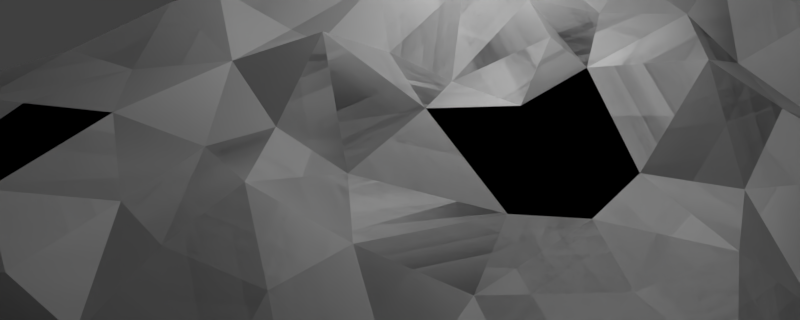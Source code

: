 # Source: fond.blend  (saved by Blender 2.78.0; exported with 4.5.12 LTS)
import bpy
from mathutils import Matrix  # noqa: F401  (used for matrix-valued properties, if any)

bpy.ops.wm.read_factory_settings(use_empty=True)
scene = bpy.context.scene
scene.name = 'Scene'

# ---- collections
col_collection_1 = bpy.data.collections.new('Collection 1'); scene.collection.children.link(col_collection_1)

# ---- materials (node trees are filled in below, after node groups)
mat_material_012 = bpy.data.materials.new('Material.012')
mat_material_012.alpha_threshold = 0.0
mat_material_012.use_transparent_shadow = False
mat_material_012.roughness = 0.5
mat_material_008 = bpy.data.materials.new('Material.008')
mat_material_008.alpha_threshold = 0.0
mat_material_008.use_transparent_shadow = False
mat_material_008.roughness = 0.5
mat_material_008.specular_intensity = 0.0
mat_material_003 = bpy.data.materials.new('Material.003')
mat_material_003.alpha_threshold = 0.0
mat_material_003.use_transparent_shadow = False
mat_material_003.diffuse_color = (0.6584, 0.6445, 0.6795, 1.0)
mat_material_003.roughness = 0.5
mat_material_003.specular_intensity = 0.0
mat_material_002 = bpy.data.materials.new('Material.002')
mat_material_002.alpha_threshold = 0.0
mat_material_002.use_transparent_shadow = False
mat_material_002.diffuse_color = (0.7084, 0.3419, 0.03689, 1.0)
mat_material_002.roughness = 0.5
mat_material_002.specular_intensity = 0.0
mat_material_004 = bpy.data.materials.new('Material.004')
mat_material_004.alpha_threshold = 0.0
mat_material_004.use_transparent_shadow = False
mat_material_004.diffuse_color = (1.0, 0.6514, 0.07619, 1.0)
mat_material_004.roughness = 0.5
mat_material_004.specular_intensity = 0.0

# ---- material node trees

# ---- world
world_world = bpy.data.worlds.new('World'); scene.world = world_world
world_world.color = (0.05088, 0.05088, 0.05088)
world_world.use_sun_shadow = False
world_world.sun_shadow_jitter_overblur = 0.0
world_world.cycles.sampling_method = 'MANUAL'

# ---- cameras
cam_camera_001 = bpy.data.cameras.new('Camera.001')
cam_camera_001.clip_end = 100.0
cam_camera_001.lens = 17.11
cam_camera_001.sensor_width = 32.0
cam_camera_001.sensor_height = 18.0
cam_camera_001.display_size = 2.0
cam_camera_001.dof.focus_distance = 1.0
cam_camera_001.dof.aperture_fstop = 0.1
cam_camera_001.dof.aperture_blades = 8
cam_camera = bpy.data.cameras.new('Camera')
cam_camera.clip_end = 100.0
cam_camera.lens = 16.92
cam_camera.sensor_width = 32.0
cam_camera.sensor_height = 18.0
cam_camera.ortho_scale = 7.314
cam_camera.dof.focus_distance = 0.0
cam_camera.dof.aperture_fstop = 128.0

# ---- lights
light_lamp = bpy.data.lights.new('Lamp', 'POINT')
light_lamp.transmission_factor = 0.0
light_lamp.cutoff_distance = 30.0
light_lamp.energy = 100.0
light_lamp.shadow_buffer_clip_start = 1.001
light_lamp.shadow_soft_size = 0.1
light_lamp.shadow_maximum_resolution = 0.006
light_lamp.use_absolute_resolution = True

# ---- meshes
me_plane_002 = bpy.data.meshes.new('Plane.002')
me_plane_002.from_pydata([(3.725e-08, -1.0, 0.0), (0.5, -0.8, 0.0), (0.0, 0.0, 0.0), (0.7, 0.2, 0.0), (-0.7, 0.2, 0.0), (-0.5, -0.8, 0.0), (-0.3, 0.6, -0.2357), (0.4, 0.4, 0.2326), (0.4, 0.8, 0.2971), (1.6, 0.3, 0.2326), (1.0, 0.6, 0.1661), (1.2, -0.3, 0.3895), (0.8, 1.2, 0.2362), (-2.98e-08, 1.2, 0.262), (1.3, 0.8, 0.3489), (-0.8, 0.8, 0.06499), (-0.7, 1.4, 0.3195), (-1.313, 0.6933, 0.4962), (-1.4, -0.1, -0.129), (-1.5, -0.7, 0.02637), (-1.8, 0.3, 0.08687), (-2.0, -0.3, 0.3895), (-0.9, -1.2, -0.06401), (-0.1, -1.5, 0.131), (0.5, -1.5, 0.2605), (1.2, -1.1, -0.1046), (1.7, -0.7, 0.131), (0.9, -1.9, -0.005079), (-8.941e-08, -2.0, 0.3195), (1.8, -1.4, 0.2362), (2.0, -0.1, -0.06401), (2.2, -0.9, -0.08837), (-0.9, -1.8, 0.1052), (-1.5, -1.6, 0.04063), (-2.0, -0.9, 0.2261), (-2.013, 0.9933, 0.1554), (-1.313, 1.093, 0.06499), (-1.513, 1.493, -0.06401), (0.1, 1.6, 0.3652), (0.6, 1.9, 0.3672), (-0.9, 1.7, -0.005079), (0.1, 2.1, 0.08889), (-2.3, 0.3, 0.06499), (-2.5, -0.5, 0.2921), (1.6, 1.3, 0.133), (1.2, 1.9, -0.06401), (2.1, 0.6, 0.3652), (2.5, -0.1, 0.3027), (2.2, 1.2, 0.2605), (2.8, 0.6, 0.4281), (1.9, 1.8, 0.3895), (-2.013, 1.793, 0.2585), (-1.4, 2.0, 0.4505), (-0.5, 2.2, -0.04213), (-1.4, -2.2, -0.06401), (-1.1, -2.5, -0.02742), (-2.0, -2.0, 0.02436), (-2.5, -1.4, -0.003063), (1.7, -2.2, 0.2362), (1.1, -2.4, -0.003063), (0.5, -2.6, -0.1341), (2.3, -1.7, 0.2342), (2.7, -1.3, 0.1716), (2.7, -0.7, 0.2362), (-0.1, -2.5, 0.257), (-2.812, 0.6193, 0.2585), (-2.813, 1.293, 0.02637), (-2.912, 0.1193, -0.06401), (-3.012, -0.7807, 0.1295), (-3.312, -0.3807, 0.2585), (-3.512, 0.2193, 0.2585), (-3.812, -0.4807, -0.06401), (-3.312, -1.181, -0.06401), (-3.212, -1.681, 0.06499), (-2.712, -2.181, 0.1295), (-2.0, -2.5, 0.2179), (-3.212, -2.381, 0.1295), (-2.812, -2.581, -0.06401), (-3.912, -2.081, 0.06499), (-3.912, -1.481, 0.1295), (-4.312, -0.9807, 0.1295), (-4.112, -0.08075, 0.06499), (-4.0, 0.4, 0.2585), (-3.4, 0.9, 0.2585), (-4.6, -0.2, 0.2585), (-4.3, -0.6, 0.2585), (-4.8, -0.7, 0.06499), (-4.9, 0.2, -0.06401), (-4.4, 0.8, 0.1654), (-3.8, 1.2, 0.1295), (-3.313, 1.693, 0.02637), (-2.413, 1.793, 0.2199), (-4.512, -1.781, 0.06499), (-4.912, -1.281, -0.06401), (-4.312, -2.681, 0.2585), (-3.812, -2.681, 0.1295), (-4.5, 1.3, -0.06401), (-5.007, 1.037, -0.06401), (-4.1, 1.7, -0.06401)], [], [(0, 1, 3, 2), (0, 2, 4, 5), (4, 2, 6), (6, 2, 7), (2, 3, 7), (7, 8, 6), (7, 3, 8), (3, 1, 11), (9, 3, 11), (9, 10, 3), (8, 3, 10), (8, 13, 6), (12, 13, 8), (10, 12, 8), (12, 10, 14), (10, 9, 14), (6, 15, 4), (13, 15, 6), (15, 13, 16), (15, 17, 4), (5, 4, 18), (18, 19, 5), (17, 18, 4), (18, 17, 20), (20, 21, 18), (19, 18, 21), (19, 22, 5), (5, 22, 0), (22, 23, 0), (23, 24, 0), (1, 0, 24), (24, 25, 1), (11, 1, 25), (25, 26, 11), (25, 24, 27), (24, 23, 28), (27, 24, 28), (27, 29, 25), (26, 25, 29), (26, 30, 11), (11, 30, 9), (30, 26, 31), (29, 31, 26), (28, 23, 32), (23, 22, 32), (32, 22, 33), (22, 19, 33), (33, 19, 34), (21, 34, 19), (20, 17, 35), (35, 17, 36), (17, 15, 36), (16, 36, 15), (36, 16, 37), (36, 37, 35), (16, 13, 38), (13, 12, 38), (38, 12, 39), (38, 40, 16), (37, 16, 40), (40, 38, 41), (39, 41, 38), (21, 20, 42), (35, 42, 20), (42, 43, 21), (34, 21, 43), (14, 44, 12), (12, 45, 39), (44, 45, 12), (44, 14, 46), (14, 9, 46), (30, 46, 9), (46, 30, 47), (31, 47, 30), (46, 48, 44), (48, 46, 49), (47, 49, 46), (48, 50, 44), (45, 44, 50), (37, 51, 35), (40, 51, 37), (51, 40, 52), (52, 40, 53), (41, 53, 40), (33, 54, 32), (32, 55, 28), (54, 55, 32), (54, 33, 56), (34, 56, 33), (56, 34, 57), (43, 57, 34), (29, 27, 58), (58, 27, 59), (59, 27, 60), (28, 60, 27), (58, 61, 29), (31, 29, 61), (61, 62, 31), (62, 63, 31), (47, 31, 63), (60, 28, 64), (55, 64, 28), (42, 35, 65), (65, 35, 66), (65, 67, 42), (43, 42, 67), (67, 68, 43), (57, 43, 68), (68, 67, 69), (67, 65, 70), (69, 71, 68), (71, 72, 68), (68, 72, 57), (72, 73, 57), (73, 74, 57), (57, 74, 56), (56, 75, 54), (74, 75, 56), (74, 77, 75), (74, 76, 77), (73, 76, 78), (74, 73, 76), (73, 72, 79), (73, 78, 79), (79, 72, 80), (72, 71, 80), (69, 67, 70), (71, 69, 81), (70, 81, 69), (81, 70, 82), (82, 70, 83), (70, 65, 83), (82, 84, 81), (84, 85, 81), (81, 85, 71), (80, 71, 85), (85, 84, 86), (85, 86, 80), (84, 82, 87), (86, 84, 87), (87, 82, 88), (88, 82, 89), (83, 89, 82), (66, 83, 65), (83, 66, 89), (66, 90, 89), (90, 66, 91), (66, 35, 91), (51, 91, 35), (80, 92, 79), (79, 78, 92), (92, 80, 93), (86, 93, 80), (92, 78, 94), (78, 76, 95), (94, 78, 95), (89, 96, 88), (96, 97, 88), (88, 97, 87), (96, 89, 98), (90, 98, 89)])
me_plane_002.materials.append(mat_material_012)
me_plane_002.use_remesh_preserve_volume = False
me_plane_002.use_remesh_preserve_attributes = False
me_plane_002.use_mirror_vertex_groups = False
me_plane_002.update()
me_plane_001 = bpy.data.meshes.new('Plane.001')
me_plane_001.from_pydata([(3.725e-08, -1.0, 0.0), (0.5, -0.8, 0.0), (0.0, 0.0, 0.0), (0.7, 0.2, 0.0), (-0.7, 0.2, 0.0), (-0.5, -0.8, 0.0), (-0.3, 0.6, -0.2357), (0.4, 0.4, 0.2326), (0.4, 0.8, 0.2971), (1.6, 0.3, 0.2326), (1.0, 0.6, 0.1661), (1.2, -0.3, 0.3895), (0.8, 1.2, 0.2362), (-2.98e-08, 1.2, 0.262), (1.3, 0.8, 0.3489), (-0.8, 0.8, 0.06499), (-0.7, 1.4, 0.3195), (-1.313, 0.6933, 0.4962), (-1.4, -0.1, -0.129), (-1.5, -0.7, 0.02637), (-1.8, 0.3, 0.08687), (-2.0, -0.3, 0.3895), (-0.9, -1.2, -0.06401), (-0.1, -1.5, 0.131), (0.5, -1.5, 0.2605), (1.2, -1.1, -0.1046), (1.7, -0.7, 0.131), (0.9, -1.9, -0.005079), (-8.941e-08, -2.0, 0.3195), (1.8, -1.4, 0.2362), (2.0, -0.1, -0.06401), (2.2, -0.9, -0.08837), (-0.9, -1.8, 0.1052), (-1.5, -1.6, 0.04063), (-2.0, -0.9, 0.2261), (-2.013, 0.9933, 0.1554), (-1.313, 1.093, 0.06499), (-1.513, 1.493, -0.06401), (0.1, 1.6, 0.3652), (0.6, 1.9, 0.3672), (-0.9, 1.7, -0.005079), (0.1, 2.1, 0.08889), (-2.3, 0.3, 0.06499), (-2.5, -0.5, 0.2921), (1.6, 1.3, 0.133), (1.2, 1.9, -0.06401), (2.1, 0.6, 0.3652), (2.5, -0.1, 0.3027), (2.2, 1.2, 0.2605), (2.8, 0.6, 0.4281), (1.9, 1.8, 0.3895), (-2.013, 1.793, 0.2585), (-1.4, 2.0, 0.4505), (-0.5, 2.2, -0.04213), (-1.4, -2.2, -0.06401), (-1.1, -2.5, -0.02742), (-2.0, -2.0, 0.02436), (-2.5, -1.4, -0.003063), (1.7, -2.2, 0.2362), (1.1, -2.4, -0.003063), (0.5, -2.6, -0.1341), (2.3, -1.7, 0.2342), (2.7, -1.3, 0.1716), (2.7, -0.7, 0.2362), (-0.1, -2.5, 0.257), (-2.812, 0.6193, 0.2585), (-2.813, 1.293, 0.02637), (-2.912, 0.1193, -0.06401), (-3.012, -0.7807, 0.1295), (-3.312, -0.3807, 0.2585), (-3.512, 0.2193, 0.2585), (-3.812, -0.4807, -0.06401), (-3.312, -1.181, -0.06401), (-3.212, -1.681, 0.06499), (-2.712, -2.181, 0.1295), (-2.0, -2.5, 0.2179), (-3.212, -2.381, 0.1295), (-2.812, -2.581, -0.06401), (-3.912, -2.081, 0.06499), (-3.912, -1.481, 0.1295), (-4.312, -0.9807, 0.1295), (-4.112, -0.08075, 0.06499), (-4.0, 0.4, 0.2585), (-3.4, 0.9, 0.2585), (-4.6, -0.2, 0.2585), (-4.3, -0.6, 0.2585), (-4.8, -0.7, 0.06499), (-4.9, 0.2, -0.06401), (-4.4, 0.8, 0.1654), (-3.8, 1.2, 0.1295), (-3.313, 1.693, 0.02637), (-2.413, 1.793, 0.2199), (-4.512, -1.781, 0.06499), (-4.912, -1.281, -0.06401), (-4.312, -2.681, 0.2585), (-3.812, -2.681, 0.1295), (-4.5, 1.3, -0.06401), (-5.007, 1.037, -0.06401), (-4.1, 1.7, -0.06401)], [], [(0, 1, 3, 2), (0, 2, 4, 5), (4, 2, 6), (6, 2, 7), (2, 3, 7), (7, 8, 6), (7, 3, 8), (3, 1, 11), (9, 3, 11), (9, 10, 3), (8, 3, 10), (8, 13, 6), (12, 13, 8), (10, 12, 8), (12, 10, 14), (10, 9, 14), (6, 15, 4), (13, 15, 6), (15, 13, 16), (15, 17, 4), (5, 4, 18), (18, 19, 5), (17, 18, 4), (18, 17, 20), (20, 21, 18), (19, 18, 21), (19, 22, 5), (5, 22, 0), (22, 23, 0), (23, 24, 0), (1, 0, 24), (24, 25, 1), (11, 1, 25), (25, 26, 11), (25, 24, 27), (24, 23, 28), (27, 24, 28), (27, 29, 25), (26, 25, 29), (26, 30, 11), (11, 30, 9), (30, 26, 31), (29, 31, 26), (28, 23, 32), (23, 22, 32), (32, 22, 33), (22, 19, 33), (33, 19, 34), (21, 34, 19), (20, 17, 35), (35, 17, 36), (17, 15, 36), (16, 36, 15), (36, 16, 37), (36, 37, 35), (16, 13, 38), (13, 12, 38), (38, 12, 39), (38, 40, 16), (37, 16, 40), (40, 38, 41), (39, 41, 38), (21, 20, 42), (35, 42, 20), (42, 43, 21), (34, 21, 43), (14, 44, 12), (12, 45, 39), (44, 45, 12), (44, 14, 46), (14, 9, 46), (30, 46, 9), (46, 30, 47), (31, 47, 30), (46, 48, 44), (48, 46, 49), (47, 49, 46), (48, 50, 44), (45, 44, 50), (37, 51, 35), (40, 51, 37), (51, 40, 52), (52, 40, 53), (41, 53, 40), (33, 54, 32), (32, 55, 28), (54, 55, 32), (54, 33, 56), (34, 56, 33), (56, 34, 57), (43, 57, 34), (29, 27, 58), (58, 27, 59), (59, 27, 60), (28, 60, 27), (58, 61, 29), (31, 29, 61), (61, 62, 31), (62, 63, 31), (47, 31, 63), (60, 28, 64), (55, 64, 28), (42, 35, 65), (65, 35, 66), (65, 67, 42), (43, 42, 67), (67, 68, 43), (57, 43, 68), (68, 67, 69), (67, 65, 70), (69, 71, 68), (71, 72, 68), (68, 72, 57), (72, 73, 57), (73, 74, 57), (57, 74, 56), (56, 75, 54), (74, 75, 56), (74, 77, 75), (74, 76, 77), (73, 76, 78), (74, 73, 76), (73, 72, 79), (73, 78, 79), (79, 72, 80), (72, 71, 80), (69, 67, 70), (71, 69, 81), (70, 81, 69), (81, 70, 82), (82, 70, 83), (70, 65, 83), (82, 84, 81), (84, 85, 81), (81, 85, 71), (80, 71, 85), (85, 84, 86), (85, 86, 80), (84, 82, 87), (86, 84, 87), (87, 82, 88), (88, 82, 89), (83, 89, 82), (66, 83, 65), (83, 66, 89), (66, 90, 89), (90, 66, 91), (66, 35, 91), (51, 91, 35), (80, 92, 79), (79, 78, 92), (92, 80, 93), (86, 93, 80), (92, 78, 94), (78, 76, 95), (94, 78, 95), (89, 96, 88), (96, 97, 88), (88, 97, 87), (96, 89, 98), (90, 98, 89)])
me_plane_001.materials.append(mat_material_008)
me_plane_001.use_remesh_preserve_volume = False
me_plane_001.use_remesh_preserve_attributes = False
me_plane_001.use_mirror_vertex_groups = False
me_plane_001.update()
me_plane = bpy.data.meshes.new('Plane')
me_plane.from_pydata([(3.725e-08, -1.0, 0.0), (0.5, -0.8, 0.0), (0.0, 0.0, 0.0), (0.7, 0.2, 0.0), (-0.7, 0.2, 0.0), (-0.5, -0.8, 0.0), (-0.3, 0.6, -0.2357), (0.4, 0.4, 0.2326), (0.4, 0.8, 0.2971), (1.6, 0.3, 0.2326), (1.0, 0.6, 0.1661), (1.2, -0.3, 0.3895), (0.8, 1.2, 0.2362), (-2.98e-08, 1.2, 0.262), (1.3, 0.8, 0.3489), (-0.8, 0.8, 0.06499), (-0.7, 1.4, 0.3195), (-1.313, 0.6933, 0.4962), (-1.4, -0.1, -0.129), (-1.5, -0.7, 0.02637), (-1.8, 0.3, 0.08687), (-2.0, -0.3, 0.3895), (-0.9, -1.2, -0.06401), (-0.1, -1.5, 0.131), (0.5, -1.5, 0.2605), (1.2, -1.1, -0.1046), (1.7, -0.7, 0.131), (0.9, -1.9, -0.005079), (-8.941e-08, -2.0, 0.3195), (1.8, -1.4, 0.2362), (2.0, -0.1, -0.06401), (2.2, -0.9, -0.08837), (-0.9, -1.8, 0.1052), (-1.5, -1.6, 0.04063), (-2.0, -0.9, 0.2261), (-2.013, 0.9933, 0.1554), (-1.313, 1.093, 0.06499), (-1.513, 1.493, -0.06401), (0.1, 1.6, 0.3652), (0.6, 1.9, 0.3672), (-0.9, 1.7, -0.005079), (0.1, 2.1, 0.08889), (-2.3, 0.3, 0.06499), (-2.5, -0.5, 0.2921), (1.6, 1.3, 0.133), (1.2, 1.9, -0.06401), (2.1, 0.6, 0.3652), (2.5, -0.1, 0.3027), (2.2, 1.2, 0.2605), (2.8, 0.6, 0.4281), (1.9, 1.8, 0.3895), (-2.013, 1.793, 0.2585), (-1.4, 2.0, 0.4505), (-0.5, 2.2, -0.04213), (-1.4, -2.2, -0.06401), (-1.1, -2.5, -0.02742), (-2.0, -2.0, 0.02436), (-2.5, -1.4, -0.003063), (1.7, -2.2, 0.2362), (1.1, -2.4, -0.003063), (0.5, -2.6, -0.1341), (2.3, -1.7, 0.2342), (2.7, -1.3, 0.1716), (2.7, -0.7, 0.2362), (-0.1, -2.5, 0.257), (-2.812, 0.6193, 0.2585), (-2.813, 1.293, 0.02637), (-2.912, 0.1193, -0.06401), (-3.012, -0.7807, 0.1295), (-3.312, -0.3807, 0.2585), (-3.512, 0.2193, 0.2585), (-3.812, -0.4807, -0.06401), (-3.312, -1.181, -0.06401), (-3.212, -1.681, 0.06499), (-2.712, -2.181, 0.1295), (-2.0, -2.5, 0.2179), (-3.212, -2.381, 0.1295), (-2.812, -2.581, -0.06401), (-3.912, -2.081, 0.06499), (-3.912, -1.481, 0.1295), (-4.312, -0.9807, 0.1295), (-4.112, -0.08075, 0.06499), (-4.0, 0.4, 0.2585), (-3.4, 0.9, 0.2585), (-4.6, -0.2, 0.2585), (-4.3, -0.6, 0.2585), (-4.8, -0.7, 0.06499), (-4.9, 0.2, -0.06401), (-4.4, 0.8, 0.1654), (-3.8, 1.2, 0.1295), (-3.313, 1.693, 0.02637), (-2.413, 1.793, 0.2199), (-4.512, -1.781, 0.06499), (-4.912, -1.281, -0.06401), (-4.312, -2.681, 0.2585), (-3.812, -2.681, 0.1295), (-4.5, 1.3, -0.06401), (-5.007, 1.037, -0.06401), (-4.1, 1.7, -0.06401)], [], [(0, 1, 3, 2), (0, 2, 4, 5), (4, 2, 6), (6, 2, 7), (2, 3, 7), (7, 8, 6), (7, 3, 8), (3, 1, 11), (9, 3, 11), (9, 10, 3), (8, 3, 10), (8, 13, 6), (12, 13, 8), (10, 12, 8), (12, 10, 14), (10, 9, 14), (6, 15, 4), (13, 15, 6), (15, 13, 16), (15, 17, 4), (5, 4, 18), (18, 19, 5), (17, 18, 4), (18, 17, 20), (20, 21, 18), (19, 18, 21), (19, 22, 5), (5, 22, 0), (22, 23, 0), (23, 24, 0), (1, 0, 24), (24, 25, 1), (11, 1, 25), (25, 26, 11), (25, 24, 27), (24, 23, 28), (27, 24, 28), (27, 29, 25), (26, 25, 29), (26, 30, 11), (11, 30, 9), (30, 26, 31), (29, 31, 26), (28, 23, 32), (23, 22, 32), (32, 22, 33), (22, 19, 33), (33, 19, 34), (21, 34, 19), (20, 17, 35), (35, 17, 36), (17, 15, 36), (16, 36, 15), (36, 16, 37), (36, 37, 35), (16, 13, 38), (13, 12, 38), (38, 12, 39), (38, 40, 16), (37, 16, 40), (40, 38, 41), (39, 41, 38), (21, 20, 42), (35, 42, 20), (42, 43, 21), (34, 21, 43), (14, 44, 12), (12, 45, 39), (44, 45, 12), (44, 14, 46), (14, 9, 46), (30, 46, 9), (46, 30, 47), (31, 47, 30), (46, 48, 44), (48, 46, 49), (47, 49, 46), (48, 50, 44), (45, 44, 50), (37, 51, 35), (40, 51, 37), (51, 40, 52), (52, 40, 53), (41, 53, 40), (33, 54, 32), (32, 55, 28), (54, 55, 32), (54, 33, 56), (34, 56, 33), (56, 34, 57), (43, 57, 34), (29, 27, 58), (58, 27, 59), (59, 27, 60), (28, 60, 27), (58, 61, 29), (31, 29, 61), (61, 62, 31), (62, 63, 31), (47, 31, 63), (60, 28, 64), (55, 64, 28), (42, 35, 65), (65, 35, 66), (65, 67, 42), (43, 42, 67), (67, 68, 43), (57, 43, 68), (68, 67, 69), (67, 65, 70), (69, 71, 68), (71, 72, 68), (68, 72, 57), (72, 73, 57), (73, 74, 57), (57, 74, 56), (56, 75, 54), (74, 75, 56), (74, 77, 75), (74, 76, 77), (73, 76, 78), (74, 73, 76), (73, 72, 79), (73, 78, 79), (79, 72, 80), (72, 71, 80), (69, 67, 70), (71, 69, 81), (70, 81, 69), (81, 70, 82), (82, 70, 83), (70, 65, 83), (82, 84, 81), (84, 85, 81), (81, 85, 71), (80, 71, 85), (85, 84, 86), (85, 86, 80), (84, 82, 87), (86, 84, 87), (87, 82, 88), (88, 82, 89), (83, 89, 82), (66, 83, 65), (83, 66, 89), (66, 90, 89), (90, 66, 91), (66, 35, 91), (51, 91, 35), (80, 92, 79), (79, 78, 92), (92, 80, 93), (86, 93, 80), (92, 78, 94), (78, 76, 95), (94, 78, 95), (89, 96, 88), (96, 97, 88), (88, 97, 87), (96, 89, 98), (90, 98, 89)])
me_plane.polygons.foreach_set('material_index', [2, 1, 0, 0, 0, 0, 0, 0, 0, 0, 0, 0, 0, 0, 0, 0, 0, 0, 0, 0, 0, 0, 0, 0, 0, 0, 0, 0, 0, 0, 0, 0, 0, 0, 0, 0, 0, 0, 0, 0, 0, 0, 0, 0, 0, 0, 0, 0, 0, 0, 0, 0, 0, 0, 0, 0, 0, 0, 0, 0, 0, 0, 0, 0, 0, 0, 0, 0, 0, 0, 0, 0, 0, 0, 0, 0, 0, 0, 0, 0, 0, 0, 0, 0, 0, 0, 0, 0, 0, 0, 0, 0, 0, 0, 0, 0, 0, 0, 0, 0, 0, 0, 0, 0, 0, 0, 0, 0, 0, 0, 0, 0, 0, 0, 0, 0, 0, 0, 0, 0, 0, 0, 0, 0, 0, 0, 0, 0, 0, 0, 0, 0, 0, 0, 0, 0, 0, 0, 0, 0, 0, 0, 0, 0, 0, 0, 0, 0, 0, 0, 0, 0, 0, 0, 0, 0, 0, 0, 0, 0, 0])
me_plane.materials.append(mat_material_003)
me_plane.materials.append(mat_material_002)
me_plane.materials.append(mat_material_004)
me_plane.use_remesh_preserve_volume = False
me_plane.use_remesh_preserve_attributes = False
me_plane.use_mirror_vertex_groups = False
me_plane.update()

# ---- objects
ob_plane_002 = bpy.data.objects.new('Plane.002', me_plane_002)
ob_plane_001 = bpy.data.objects.new('Plane.001', me_plane_001)
ob_camera_001 = bpy.data.objects.new('Camera.001', cam_camera_001)
ob_plane = bpy.data.objects.new('Plane', me_plane)
ob_lamp = bpy.data.objects.new('Lamp', light_lamp)
ob_camera = bpy.data.objects.new('Camera', cam_camera)

# ---- transforms, parenting, visibility, modifiers, constraints
ob_plane_002.location = (0.0, 0.0, 0.1)
ob_plane_002.lineart.crease_threshold = 0.0
ob_plane_001.location = (0.0, 0.0, 0.1)
ob_plane_001.lineart.crease_threshold = 0.0
ob_camera_001.location = (-1.542, -1.756, 2.597)
ob_camera_001.rotation_euler = (0.5838, -1.591e-07, -0.315)
ob_camera_001.lineart.crease_threshold = 0.0
ob_plane.location = (0.0, 0.0, 0.0)
ob_plane.lineart.crease_threshold = 0.0
ob_lamp.location = (-0.01538, 1.005, 2.054)
ob_lamp.rotation_euler = (0.6503, 0.05522, 1.866)
ob_lamp.lock_rotations_4d = False
ob_lamp.empty_display_type = 'ARROWS'
ob_lamp.color = (0.0, 0.0, 0.0, 0.0)
ob_lamp.lineart.crease_threshold = 0.0
ob_camera.location = (-1.08, -0.34, 3.563)
ob_camera.lock_rotations_4d = False
ob_camera.empty_display_type = 'ARROWS'
ob_camera.color = (0.0, 0.0, 0.0, 0.0)
ob_camera.display_type = 'WIRE'
ob_camera.lineart.crease_threshold = 0.0

# ---- collection membership
col_collection_1.objects.link(ob_plane_002)
col_collection_1.objects.link(ob_plane_001)
col_collection_1.objects.link(ob_camera_001)
col_collection_1.objects.link(ob_plane)
col_collection_1.objects.link(ob_lamp)
col_collection_1.objects.link(ob_camera)

# ---- scene / render settings (as saved in the file)
scene.camera = ob_camera_001
scene.frame_start = 1; scene.frame_end = 250; scene.frame_set(1)
scene.render.engine = 'BLENDER_EEVEE_NEXT'
scene.render.resolution_x = 1000
scene.render.resolution_y = 400
scene.render.dither_intensity = 0.0
scene.render.film_transparent = True
scene.cycles.use_denoising = False
scene.cycles.samples = 128
scene.cycles.sampling_pattern = 'TABULATED_SOBOL'
scene.cycles.light_sampling_threshold = 0.0
scene.cycles.use_adaptive_sampling = False
scene.cycles.use_light_tree = False
scene.cycles.blur_glossy = 0.0
scene.cycles.sample_clamp_indirect = 0.0
scene.view_settings.view_transform = 'Standard'
bpy.context.view_layer.update()
